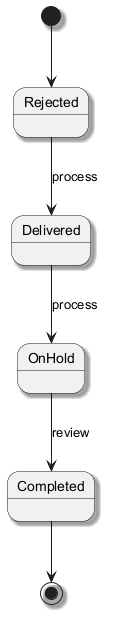

The diagram above was rendered by PlantUML. Its source (embedded in the PNG):
@startuml
skinparam monochrome true
skinparam shadowing true
[*] --> Rejected
Rejected --> Delivered : process
Delivered --> OnHold : process
OnHold --> Completed : review
Completed --> [*]
@enduml